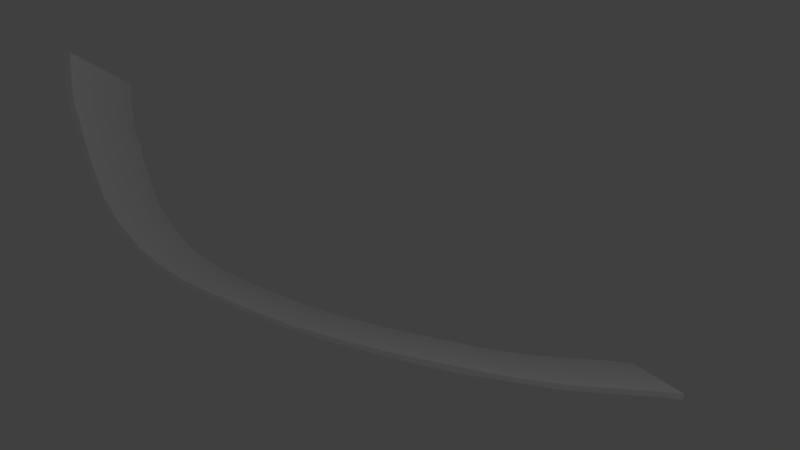 # Source: Funcion_C4.blend  (saved by Blender 2.79.0; exported with 4.5.12 LTS)
import bpy
from mathutils import Matrix  # noqa: F401  (used for matrix-valued properties, if any)

bpy.ops.wm.read_factory_settings(use_empty=True)
scene = bpy.context.scene
scene.name = 'Scene'

# ---- collections
col_collection_1 = bpy.data.collections.new('Collection 1'); scene.collection.children.link(col_collection_1)

# ---- world
world_world = bpy.data.worlds.new('World'); scene.world = world_world
world_world.color = (0.05088, 0.05088, 0.05088)
world_world.use_sun_shadow = False
world_world.sun_shadow_jitter_overblur = 0.0
world_world.cycles.sampling_method = 'MANUAL'

# ---- cameras
cam_camera = bpy.data.cameras.new('Camera')
cam_camera.clip_end = 100.0
cam_camera.lens = 35.0
cam_camera.sensor_width = 32.0
cam_camera.sensor_height = 18.0
cam_camera.ortho_scale = 7.314
cam_camera.dof.focus_distance = 0.0
cam_camera.dof.aperture_fstop = 128.0

# ---- lights
light_lamp = bpy.data.lights.new('Lamp', 'POINT')
light_lamp.transmission_factor = 0.0
light_lamp.cutoff_distance = 30.0
light_lamp.energy = 100.0
light_lamp.shadow_buffer_clip_start = 1.001
light_lamp.shadow_soft_size = 0.1
light_lamp.shadow_maximum_resolution = 0.006
light_lamp.use_absolute_resolution = True

# ---- meshes
me_plane = bpy.data.meshes.new('Plane')
me_plane.from_pydata([(-2.28, -2.089, 0.3703), (-2.44, -2.067, 0.6363), (-2.568, -2.04, 0.8603), (-2.694, -2.021, 1.07), (-2.922, -1.874, 1.607), (-2.8, -1.964, 1.304), (-2.101, -2.1, 0.09502), (-1.899, -2.068, -0.157), (-1.612, -1.973, -0.4463), (-1.4, -1.866, -0.6096), (-1.148, -1.717, -0.7729), (-0.8468, -1.506, -0.9222), (-0.5725, -1.306, -1.048), (-0.1279, -0.9735, -1.24), (0.3141, -0.6095, -1.384), (0.8185, -0.1826, -1.534), (1.364, 0.2983, -1.669), (1.667, 0.5649, -1.744), (2.04, 0.9073, -1.818), (2.29, 1.145, -1.856), (2.709, 1.559, -1.898), (3.078, 1.927, -1.93), (3.273, 2.116, -1.954), (3.282, 2.079, -2.019), (3.081, 1.889, -1.986), (2.731, 1.538, -1.958), (2.312, 1.124, -1.916), (2.045, 0.8746, -1.87), (1.676, 0.5344, -1.8), (1.363, 0.2495, -1.734), (0.8049, -0.2343, -1.585), (0.3219, -0.6384, -1.436), (-0.1323, -1.005, -1.277), (-0.5821, -1.34, -1.081), (-0.8565, -1.54, -0.9549), (-1.143, -1.75, -0.8242), (-1.406, -1.903, -0.6516), (-1.633, -2.012, -0.4696), (-1.929, -2.119, -0.185), (-2.134, -2.148, 0.07636), (-2.325, -2.14, 0.3657), (-2.475, -2.12, 0.613), (-2.62, -2.098, 0.8556), (-2.742, -2.069, 1.075), (-2.846, -2.014, 1.304), (-2.963, -1.918, 1.607), (-3.771, -0.6836, -0.6489), (-3.932, -0.6611, -0.3829), (-4.059, -0.634, -0.159), (-4.185, -0.6155, 0.05103), (-4.413, -0.4681, 0.5879), (-4.291, -0.5586, 0.2844), (-3.593, -0.694, -0.9242), (-3.391, -0.6624, -1.176), (-3.104, -0.5677, -1.466), (-2.891, -0.4604, -1.629), (-2.639, -0.3113, -1.792), (-2.338, -0.1006, -1.942), (-2.064, 0.09918, -2.067), (-1.619, 0.4321, -2.259), (-1.177, 0.7961, -2.403), (-0.6729, 1.223, -2.553), (-0.1271, 1.704, -2.688), (0.1752, 1.971, -2.763), (0.5489, 2.313, -2.837), (0.7984, 2.55, -2.875), (1.218, 2.965, -2.917), (1.587, 3.333, -2.949), (1.781, 3.522, -2.973), (1.79, 3.485, -3.038), (1.589, 3.295, -3.005), (1.239, 2.944, -2.977), (0.8203, 2.53, -2.935), (0.5532, 2.28, -2.889), (0.1847, 1.94, -2.819), (-0.1285, 1.655, -2.753), (-0.6865, 1.171, -2.604), (-1.17, 0.7672, -2.455), (-1.624, 0.4004, -2.296), (-2.074, 0.06528, -2.1), (-2.348, -0.1344, -1.974), (-2.635, -0.344, -1.844), (-2.897, -0.4974, -1.671), (-3.124, -0.606, -1.489), (-3.42, -0.7137, -1.204), (-3.626, -0.7421, -0.9429), (-3.816, -0.7345, -0.6536), (-3.966, -0.7146, -0.4063), (-4.111, -0.6925, -0.1636), (-4.234, -0.6632, 0.0557), (-4.338, -0.6079, 0.2844), (-4.455, -0.5121, 0.5877)], [], [(22, 23, 21), (15, 29, 30), (3, 42, 43), (25, 20, 24), (26, 20, 25), (20, 26, 19), (12, 32, 33), (4, 44, 45), (27, 17, 18), (28, 17, 27), (17, 28, 16), (11, 33, 34), (16, 29, 15), (16, 28, 29), (15, 30, 14), (7, 37, 38), (14, 31, 13), (18, 26, 27), (13, 32, 12), (6, 38, 39), (12, 33, 11), (0, 39, 40), (11, 34, 10), (2, 41, 42), (36, 10, 35), (36, 9, 10), (9, 36, 8), (10, 34, 35), (8, 37, 7), (24, 20, 21), (7, 38, 6), (1, 40, 41), (6, 39, 0), (14, 30, 31), (0, 40, 1), (8, 36, 37), (1, 41, 2), (13, 31, 32), (2, 42, 3), (21, 23, 24), (43, 5, 3), (44, 5, 43), (5, 44, 4), (68, 67, 69), (19, 26, 18), (61, 76, 75), (49, 89, 88), (71, 70, 66), (72, 71, 66), (66, 65, 72), (58, 79, 78), (50, 91, 90), (73, 64, 63), (74, 73, 63), (63, 62, 74), (57, 80, 79), (62, 61, 75), (62, 75, 74), (61, 60, 76), (53, 84, 83), (60, 59, 77), (64, 73, 72), (59, 58, 78), (52, 85, 84), (58, 57, 79), (46, 86, 85), (57, 56, 80), (48, 88, 87), (82, 81, 56), (82, 56, 55), (55, 54, 82), (56, 81, 80), (54, 53, 83), (70, 67, 66), (53, 52, 84), (47, 87, 86), (52, 46, 85), (60, 77, 76), (46, 47, 86), (54, 83, 82), (47, 48, 87), (59, 78, 77), (48, 49, 88), (67, 70, 69), (89, 49, 51), (90, 89, 51), (51, 50, 90), (65, 64, 72), (7, 6, 52, 53), (34, 33, 79, 80), (21, 20, 66, 67), (8, 7, 53, 54), (35, 34, 80, 81), (22, 21, 67, 68), (9, 8, 54, 55), (36, 35, 81, 82), (23, 22, 68, 69), (10, 9, 55, 56), (37, 36, 82, 83), (24, 23, 69, 70), (11, 10, 56, 57), (38, 37, 83, 84), (25, 24, 70, 71), (12, 11, 57, 58), (39, 38, 84, 85), (26, 25, 71, 72), (13, 12, 58, 59), (40, 39, 85, 86), (27, 26, 72, 73), (14, 13, 59, 60), (41, 40, 86, 87), (6, 0, 46, 52), (28, 27, 73, 74), (15, 14, 60, 61), (42, 41, 87, 88), (0, 1, 47, 46), (29, 28, 74, 75), (16, 15, 61, 62), (43, 42, 88, 89), (2, 3, 49, 48), (30, 29, 75, 76), (17, 16, 62, 63), (44, 43, 89, 90), (3, 5, 51, 49), (31, 30, 76, 77), (18, 17, 63, 64), (45, 44, 90, 91), (1, 2, 48, 47), (32, 31, 77, 78), (19, 18, 64, 65), (5, 4, 50, 51), (33, 32, 78, 79), (20, 19, 65, 66), (4, 45, 91, 50)])
me_plane.use_remesh_preserve_volume = False
me_plane.use_remesh_preserve_attributes = False
me_plane.use_mirror_vertex_groups = False
me_plane.update()

# ---- objects
ob_plane = bpy.data.objects.new('Plane', me_plane)
ob_lamp = bpy.data.objects.new('Lamp', light_lamp)
ob_camera = bpy.data.objects.new('Camera', cam_camera)

# ---- transforms, parenting, visibility, modifiers, constraints
ob_plane.location = (0.4819, -0.5617, 1.0)
ob_plane.lineart.crease_threshold = 0.0
ob_lamp.location = (4.076, 1.005, 5.904)
ob_lamp.rotation_euler = (0.6503, 0.05522, 1.866)
ob_lamp.lock_rotations_4d = False
ob_lamp.empty_display_type = 'ARROWS'
ob_lamp.color = (0.0, 0.0, 0.0, 0.0)
ob_lamp.lineart.crease_threshold = 0.0
ob_camera.location = (7.481, -6.508, 5.344)
ob_camera.rotation_euler = (1.109, 0.0, 0.8149)
ob_camera.lock_rotations_4d = False
ob_camera.empty_display_type = 'ARROWS'
ob_camera.color = (0.0, 0.0, 0.0, 0.0)
ob_camera.display_type = 'WIRE'
ob_camera.lineart.crease_threshold = 0.0

# ---- collection membership
col_collection_1.objects.link(ob_plane)
col_collection_1.objects.link(ob_lamp)
col_collection_1.objects.link(ob_camera)

# ---- scene / render settings (as saved in the file)
scene.camera = ob_camera
scene.frame_start = 1; scene.frame_end = 250; scene.frame_set(1)
scene.render.engine = 'BLENDER_EEVEE_NEXT'
scene.render.resolution_percentage = 50
scene.render.dither_intensity = 0.0
scene.cycles.use_denoising = False
scene.cycles.samples = 128
scene.cycles.sampling_pattern = 'TABULATED_SOBOL'
scene.cycles.use_adaptive_sampling = False
scene.cycles.use_light_tree = False
scene.cycles.blur_glossy = 0.0
scene.cycles.sample_clamp_indirect = 0.0
scene.view_settings.view_transform = 'Standard'
bpy.context.view_layer.update()
